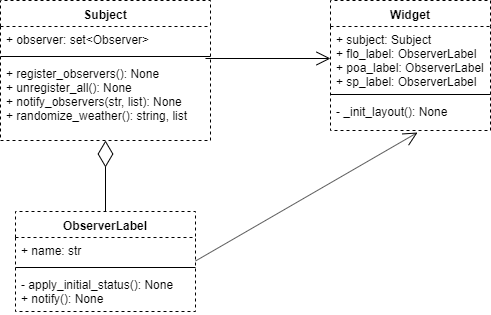

The diagram above was exported from draw.io. Its source (the exported page's mxGraphModel, read from the mxfile embedded in the PNG):
<mxGraphModel dx="1422" dy="794" grid="1" gridSize="10" guides="1" tooltips="1" connect="1" arrows="1" fold="1" page="1" pageScale="1" pageWidth="827" pageHeight="1169" math="0" shadow="0">
  <root>
    <mxCell id="0" />
    <mxCell id="1" parent="0" />
    <mxCell id="SoMCehn_UysKBy7hoTi_-13" value="Widget" style="swimlane;fontStyle=1;align=center;verticalAlign=top;childLayout=stackLayout;horizontal=1;startSize=26;horizontalStack=0;resizeParent=1;resizeParentMax=0;resizeLast=0;collapsible=1;marginBottom=0;dashed=1;" vertex="1" parent="1">
      <mxGeometry x="480" y="145" width="160" height="130" as="geometry" />
    </mxCell>
    <mxCell id="SoMCehn_UysKBy7hoTi_-14" value="+ subject: Subject&#10;+ flo_label: ObserverLabel&#10;+ poa_label: ObserverLabel&#10;+ sp_label: ObserverLabel" style="text;strokeColor=none;fillColor=none;align=left;verticalAlign=top;spacingLeft=4;spacingRight=4;overflow=hidden;rotatable=0;points=[[0,0.5],[1,0.5]];portConstraint=eastwest;" vertex="1" parent="SoMCehn_UysKBy7hoTi_-13">
      <mxGeometry y="26" width="160" height="64" as="geometry" />
    </mxCell>
    <mxCell id="SoMCehn_UysKBy7hoTi_-15" value="" style="line;strokeWidth=1;fillColor=none;align=left;verticalAlign=middle;spacingTop=-1;spacingLeft=3;spacingRight=3;rotatable=0;labelPosition=right;points=[];portConstraint=eastwest;" vertex="1" parent="SoMCehn_UysKBy7hoTi_-13">
      <mxGeometry y="90" width="160" height="8" as="geometry" />
    </mxCell>
    <mxCell id="SoMCehn_UysKBy7hoTi_-16" value="- _init_layout(): None" style="text;strokeColor=none;fillColor=none;align=left;verticalAlign=top;spacingLeft=4;spacingRight=4;overflow=hidden;rotatable=0;points=[[0,0.5],[1,0.5]];portConstraint=eastwest;" vertex="1" parent="SoMCehn_UysKBy7hoTi_-13">
      <mxGeometry y="98" width="160" height="32" as="geometry" />
    </mxCell>
    <mxCell id="SoMCehn_UysKBy7hoTi_-17" value="Subject" style="swimlane;fontStyle=1;align=center;verticalAlign=top;childLayout=stackLayout;horizontal=1;startSize=26;horizontalStack=0;resizeParent=1;resizeParentMax=0;resizeLast=0;collapsible=1;marginBottom=0;dashed=1;" vertex="1" parent="1">
      <mxGeometry x="150" y="145" width="210" height="140" as="geometry" />
    </mxCell>
    <mxCell id="SoMCehn_UysKBy7hoTi_-18" value="+ observer: set&lt;Observer&gt;" style="text;strokeColor=none;fillColor=none;align=left;verticalAlign=top;spacingLeft=4;spacingRight=4;overflow=hidden;rotatable=0;points=[[0,0.5],[1,0.5]];portConstraint=eastwest;" vertex="1" parent="SoMCehn_UysKBy7hoTi_-17">
      <mxGeometry y="26" width="210" height="26" as="geometry" />
    </mxCell>
    <mxCell id="SoMCehn_UysKBy7hoTi_-19" value="" style="line;strokeWidth=1;fillColor=none;align=left;verticalAlign=middle;spacingTop=-1;spacingLeft=3;spacingRight=3;rotatable=0;labelPosition=right;points=[];portConstraint=eastwest;" vertex="1" parent="SoMCehn_UysKBy7hoTi_-17">
      <mxGeometry y="52" width="210" height="8" as="geometry" />
    </mxCell>
    <mxCell id="SoMCehn_UysKBy7hoTi_-20" value="+ register_observers(): None&#10;+ unregister_all(): None&#10;+ notify_observers(str, list): None&#10;+ randomize_weather(): string, list" style="text;strokeColor=none;fillColor=none;align=left;verticalAlign=top;spacingLeft=4;spacingRight=4;overflow=hidden;rotatable=0;points=[[0,0.5],[1,0.5]];portConstraint=eastwest;" vertex="1" parent="SoMCehn_UysKBy7hoTi_-17">
      <mxGeometry y="60" width="210" height="80" as="geometry" />
    </mxCell>
    <mxCell id="SoMCehn_UysKBy7hoTi_-21" value="ObserverLabel" style="swimlane;fontStyle=1;align=center;verticalAlign=top;childLayout=stackLayout;horizontal=1;startSize=26;horizontalStack=0;resizeParent=1;resizeParentMax=0;resizeLast=0;collapsible=1;marginBottom=0;dashed=1;" vertex="1" parent="1">
      <mxGeometry x="165" y="356" width="180" height="100" as="geometry" />
    </mxCell>
    <mxCell id="SoMCehn_UysKBy7hoTi_-22" value="+ name: str" style="text;strokeColor=none;fillColor=none;align=left;verticalAlign=top;spacingLeft=4;spacingRight=4;overflow=hidden;rotatable=0;points=[[0,0.5],[1,0.5]];portConstraint=eastwest;" vertex="1" parent="SoMCehn_UysKBy7hoTi_-21">
      <mxGeometry y="26" width="180" height="26" as="geometry" />
    </mxCell>
    <mxCell id="SoMCehn_UysKBy7hoTi_-23" value="" style="line;strokeWidth=1;fillColor=none;align=left;verticalAlign=middle;spacingTop=-1;spacingLeft=3;spacingRight=3;rotatable=0;labelPosition=right;points=[];portConstraint=eastwest;" vertex="1" parent="SoMCehn_UysKBy7hoTi_-21">
      <mxGeometry y="52" width="180" height="8" as="geometry" />
    </mxCell>
    <mxCell id="SoMCehn_UysKBy7hoTi_-24" value="- apply_initial_status(): None&#10;+ notify(): None" style="text;strokeColor=none;fillColor=none;align=left;verticalAlign=top;spacingLeft=4;spacingRight=4;overflow=hidden;rotatable=0;points=[[0,0.5],[1,0.5]];portConstraint=eastwest;" vertex="1" parent="SoMCehn_UysKBy7hoTi_-21">
      <mxGeometry y="60" width="180" height="40" as="geometry" />
    </mxCell>
    <mxCell id="SoMCehn_UysKBy7hoTi_-30" value="" style="endArrow=open;endFill=1;endSize=12;html=1;entryX=0.544;entryY=1.063;entryDx=0;entryDy=0;entryPerimeter=0;" edge="1" parent="1" target="SoMCehn_UysKBy7hoTi_-16">
      <mxGeometry width="160" relative="1" as="geometry">
        <mxPoint x="345" y="405.5" as="sourcePoint" />
        <mxPoint x="505" y="405.5" as="targetPoint" />
      </mxGeometry>
    </mxCell>
    <mxCell id="SoMCehn_UysKBy7hoTi_-32" value="" style="endArrow=open;endFill=1;endSize=12;html=1;entryX=0;entryY=0.5;entryDx=0;entryDy=0;exitX=0.976;exitY=-0.025;exitDx=0;exitDy=0;exitPerimeter=0;" edge="1" parent="1" source="SoMCehn_UysKBy7hoTi_-20" target="SoMCehn_UysKBy7hoTi_-14">
      <mxGeometry width="160" relative="1" as="geometry">
        <mxPoint x="365" y="203" as="sourcePoint" />
        <mxPoint x="582.04" y="145.51600000000008" as="targetPoint" />
      </mxGeometry>
    </mxCell>
    <mxCell id="SoMCehn_UysKBy7hoTi_-35" value="" style="endArrow=diamondThin;endFill=0;endSize=24;html=1;exitX=0.5;exitY=0;exitDx=0;exitDy=0;" edge="1" parent="1" source="SoMCehn_UysKBy7hoTi_-21">
      <mxGeometry width="160" relative="1" as="geometry">
        <mxPoint x="150" y="480" as="sourcePoint" />
        <mxPoint x="255" y="285" as="targetPoint" />
      </mxGeometry>
    </mxCell>
  </root>
</mxGraphModel>